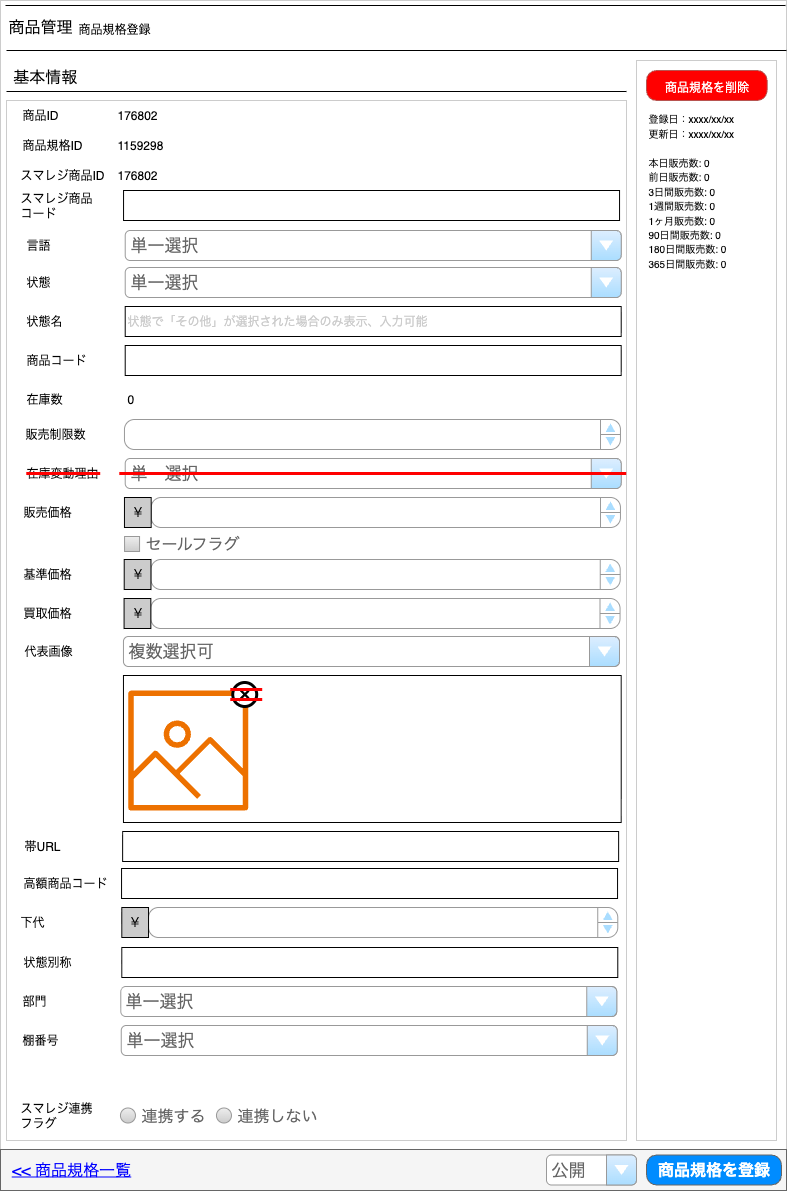

The diagram above was exported from draw.io. Its source (the exported page's mxGraphModel, read from the mxfile embedded in the PNG):
<mxGraphModel dx="2358" dy="1501" grid="1" gridSize="10" guides="1" tooltips="1" connect="1" arrows="0" fold="1" page="1" pageScale="1" pageWidth="827" pageHeight="1169" math="0" shadow="0">
  <root>
    <mxCell id="0" />
    <mxCell id="1" parent="0" />
    <mxCell id="9buzMnQgGaQAIZUij3Lj-98" value="" style="rounded=0;whiteSpace=wrap;html=1;strokeColor=#CCCCCC;" parent="1" vertex="1">
      <mxGeometry x="14" y="10" width="786" height="1190" as="geometry" />
    </mxCell>
    <mxCell id="fyHl5n2oHA6gkLdc2otB-1" value="" style="rounded=0;whiteSpace=wrap;html=1;fillColor=#f5f5f5;fontColor=#333333;strokeColor=#666666;" parent="1" vertex="1">
      <mxGeometry x="14" y="1159" width="786" height="41" as="geometry" />
    </mxCell>
    <mxCell id="fyHl5n2oHA6gkLdc2otB-2" value="商品規格を登録" style="strokeWidth=1;shadow=0;dashed=0;align=center;html=1;shape=mxgraph.mockup.buttons.button;strokeColor=#666666;fontColor=#ffffff;mainText=;buttonStyle=round;fontSize=16;fontStyle=1;fillColor=#008cff;whiteSpace=wrap;" parent="1" vertex="1">
      <mxGeometry x="660" y="1164.5" width="135" height="30" as="geometry" />
    </mxCell>
    <mxCell id="Wj2uoj_uAQn1TpJg4DvG-10" value="" style="rounded=0;whiteSpace=wrap;html=1;strokeColor=#CCCCCC;" parent="1" vertex="1">
      <mxGeometry x="650" y="70" width="140" height="1080" as="geometry" />
    </mxCell>
    <mxCell id="YBD_kLJDWc26tu-Oi4yT-1" value="" style="rounded=0;whiteSpace=wrap;html=1;strokeColor=#CCCCCC;" parent="1" vertex="1">
      <mxGeometry x="20" y="110" width="620" height="1040" as="geometry" />
    </mxCell>
    <mxCell id="zLP5G__2M_V1b6Hk1y4B-3" value="" style="line;strokeWidth=1" parent="1" vertex="1">
      <mxGeometry x="19" y="10" width="780" height="10" as="geometry" />
    </mxCell>
    <mxCell id="zLP5G__2M_V1b6Hk1y4B-4" value="" style="line;strokeWidth=1" parent="1" vertex="1">
      <mxGeometry x="20" y="55" width="780" height="10" as="geometry" />
    </mxCell>
    <mxCell id="zLP5G__2M_V1b6Hk1y4B-5" value="商品管理" style="text;spacingTop=-5;fontSize=16;" parent="1" vertex="1">
      <mxGeometry x="20" y="25" width="70" height="31" as="geometry" />
    </mxCell>
    <mxCell id="9buzMnQgGaQAIZUij3Lj-1" value="商品規格登録" style="text;spacingTop=-5;fontSize=12;" parent="1" vertex="1">
      <mxGeometry x="90" y="30" width="80" height="26" as="geometry" />
    </mxCell>
    <mxCell id="9buzMnQgGaQAIZUij3Lj-5" value="商品ID" style="text;html=1;align=left;verticalAlign=middle;whiteSpace=wrap;rounded=0;fontSize=12;" parent="1" vertex="1">
      <mxGeometry x="33.5" y="110" width="96.5" height="30" as="geometry" />
    </mxCell>
    <mxCell id="Wj2uoj_uAQn1TpJg4DvG-4" value="176802" style="text;html=1;align=left;verticalAlign=middle;whiteSpace=wrap;rounded=0;fontSize=12;" parent="1" vertex="1">
      <mxGeometry x="128.75" y="110" width="96.5" height="30" as="geometry" />
    </mxCell>
    <mxCell id="Wj2uoj_uAQn1TpJg4DvG-12" value="&lt;span style=&quot;font-weight: 400;&quot;&gt;&lt;font style=&quot;font-size: 12px; color: rgb(255, 255, 255);&quot;&gt;商品規格を削除&lt;/font&gt;&lt;/span&gt;" style="strokeWidth=1;shadow=0;dashed=0;align=center;html=1;shape=mxgraph.mockup.buttons.button;strokeColor=#b85450;mainText=;buttonStyle=round;fontSize=17;fontStyle=1;fillColor=#FF0000;whiteSpace=wrap;" parent="1" vertex="1">
      <mxGeometry x="660" y="80" width="120.63" height="30" as="geometry" />
    </mxCell>
    <mxCell id="Wj2uoj_uAQn1TpJg4DvG-18" value="&lt;div&gt;&lt;font style=&quot;font-size: 10px;&quot;&gt;登録日：xxxx/xx/xx&lt;/font&gt;&lt;div&gt;&lt;font style=&quot;font-size: 10px;&quot;&gt;更新日：xxxx/xx/xx&lt;/font&gt;&lt;/div&gt;&lt;/div&gt;" style="text;html=1;align=left;verticalAlign=middle;whiteSpace=wrap;rounded=0;fontSize=12;" parent="1" vertex="1">
      <mxGeometry x="660" y="115" width="120" height="40" as="geometry" />
    </mxCell>
    <mxCell id="Wj2uoj_uAQn1TpJg4DvG-77" value="基本情報" style="text;spacingTop=-5;fontSize=16;" parent="1" vertex="1">
      <mxGeometry x="24.67" y="75" width="70" height="31" as="geometry" />
    </mxCell>
    <mxCell id="Wj2uoj_uAQn1TpJg4DvG-78" value="" style="line;strokeWidth=1" parent="1" vertex="1">
      <mxGeometry x="20" y="96" width="620" height="10" as="geometry" />
    </mxCell>
    <mxCell id="WeB-VJR3kj5fR13H0vXk-1" value="商品規格ID" style="text;html=1;align=left;verticalAlign=middle;whiteSpace=wrap;rounded=0;fontSize=12;" parent="1" vertex="1">
      <mxGeometry x="33.5" y="140" width="96.5" height="30" as="geometry" />
    </mxCell>
    <mxCell id="WeB-VJR3kj5fR13H0vXk-2" value="1159298" style="text;html=1;align=left;verticalAlign=middle;whiteSpace=wrap;rounded=0;fontSize=12;" parent="1" vertex="1">
      <mxGeometry x="128.75" y="140" width="96.5" height="30" as="geometry" />
    </mxCell>
    <mxCell id="WeB-VJR3kj5fR13H0vXk-3" value="言語" style="text;html=1;align=left;verticalAlign=middle;whiteSpace=wrap;rounded=0;fontSize=12;" parent="1" vertex="1">
      <mxGeometry x="38.21" y="240" width="96.5" height="30" as="geometry" />
    </mxCell>
    <mxCell id="WeB-VJR3kj5fR13H0vXk-4" value="単一選択" style="strokeWidth=1;shadow=0;dashed=0;align=center;html=1;shape=mxgraph.mockup.forms.comboBox;strokeColor=#999999;fillColor=#ddeeff;align=left;fillColor2=#aaddff;mainText=;fontColor=#666666;fontSize=17;spacingLeft=3;" parent="1" vertex="1">
      <mxGeometry x="138.71" y="240" width="496" height="30" as="geometry" />
    </mxCell>
    <mxCell id="WeB-VJR3kj5fR13H0vXk-5" value="状態" style="text;html=1;align=left;verticalAlign=middle;whiteSpace=wrap;rounded=0;fontSize=12;" parent="1" vertex="1">
      <mxGeometry x="38.21" y="277" width="96.5" height="30" as="geometry" />
    </mxCell>
    <mxCell id="WeB-VJR3kj5fR13H0vXk-6" value="単一選択" style="strokeWidth=1;shadow=0;dashed=0;align=center;html=1;shape=mxgraph.mockup.forms.comboBox;strokeColor=#999999;fillColor=#ddeeff;align=left;fillColor2=#aaddff;mainText=;fontColor=#666666;fontSize=17;spacingLeft=3;" parent="1" vertex="1">
      <mxGeometry x="138.71" y="277" width="496" height="30" as="geometry" />
    </mxCell>
    <mxCell id="WeB-VJR3kj5fR13H0vXk-7" value="商品コード" style="text;html=1;align=left;verticalAlign=middle;whiteSpace=wrap;rounded=0;fontSize=12;" parent="1" vertex="1">
      <mxGeometry x="38.21" y="355" width="96.5" height="30" as="geometry" />
    </mxCell>
    <mxCell id="WeB-VJR3kj5fR13H0vXk-8" value="" style="rounded=0;whiteSpace=wrap;html=1;align=left;fontColor=#CCCCCC;" parent="1" vertex="1">
      <mxGeometry x="138.71" y="355" width="496" height="30" as="geometry" />
    </mxCell>
    <mxCell id="WeB-VJR3kj5fR13H0vXk-10" value="在庫数" style="text;html=1;align=left;verticalAlign=middle;whiteSpace=wrap;rounded=0;fontSize=12;" parent="1" vertex="1">
      <mxGeometry x="38.21" y="394" width="96.5" height="30" as="geometry" />
    </mxCell>
    <mxCell id="WeB-VJR3kj5fR13H0vXk-12" value="販売制限数" style="text;html=1;align=left;verticalAlign=middle;whiteSpace=wrap;rounded=0;fontSize=12;" parent="1" vertex="1">
      <mxGeometry x="37.46" y="429" width="96.5" height="30" as="geometry" />
    </mxCell>
    <mxCell id="WeB-VJR3kj5fR13H0vXk-13" value="" style="strokeWidth=1;shadow=0;dashed=0;align=left;html=1;shape=mxgraph.mockup.forms.spinner;strokeColor=#999999;spinLayout=right;spinStyle=normal;adjStyle=triangle;fillColor=#aaddff;fontSize=17;fontColor=#666666;mainText=;html=1;overflow=fill;verticalAlign=middle;spacingLeft=4;fontFamily=Helvetica;" parent="1" vertex="1">
      <mxGeometry x="137.96" y="429" width="496" height="30" as="geometry" />
    </mxCell>
    <mxCell id="WeB-VJR3kj5fR13H0vXk-14" value="在庫変動理由" style="text;html=1;align=left;verticalAlign=middle;whiteSpace=wrap;rounded=0;fontSize=12;" parent="1" vertex="1">
      <mxGeometry x="38.21" y="468" width="96.5" height="30" as="geometry" />
    </mxCell>
    <mxCell id="WeB-VJR3kj5fR13H0vXk-15" value="単一選択" style="strokeWidth=1;shadow=0;dashed=0;align=center;html=1;shape=mxgraph.mockup.forms.comboBox;strokeColor=#999999;fillColor=#ddeeff;align=left;fillColor2=#aaddff;mainText=;fontColor=#666666;fontSize=17;spacingLeft=3;" parent="1" vertex="1">
      <mxGeometry x="138.71" y="468" width="496" height="30" as="geometry" />
    </mxCell>
    <mxCell id="WeB-VJR3kj5fR13H0vXk-16" value="販売価格" style="text;html=1;align=left;verticalAlign=middle;whiteSpace=wrap;rounded=0;fontSize=12;" parent="1" vertex="1">
      <mxGeometry x="34.93" y="507" width="96.5" height="30" as="geometry" />
    </mxCell>
    <mxCell id="WeB-VJR3kj5fR13H0vXk-17" value="" style="strokeWidth=1;shadow=0;dashed=0;align=left;html=1;shape=mxgraph.mockup.forms.spinner;strokeColor=#999999;spinLayout=right;spinStyle=normal;adjStyle=triangle;fillColor=#aaddff;fontSize=17;fontColor=#666666;mainText=;html=1;overflow=fill;verticalAlign=middle;spacingLeft=4;fontFamily=Helvetica;" parent="1" vertex="1">
      <mxGeometry x="164.71" y="507" width="469.25" height="30" as="geometry" />
    </mxCell>
    <mxCell id="WeB-VJR3kj5fR13H0vXk-18" value="￥" style="rounded=0;whiteSpace=wrap;html=1;align=center;fontColor=#000000;fillColor=#CCCCCC;" parent="1" vertex="1">
      <mxGeometry x="137.96" y="507" width="26.75" height="30" as="geometry" />
    </mxCell>
    <mxCell id="WeB-VJR3kj5fR13H0vXk-19" value="買取価格" style="text;html=1;align=left;verticalAlign=middle;whiteSpace=wrap;rounded=0;fontSize=12;" parent="1" vertex="1">
      <mxGeometry x="34.550000000000004" y="608" width="96.5" height="30" as="geometry" />
    </mxCell>
    <mxCell id="WeB-VJR3kj5fR13H0vXk-20" value="" style="strokeWidth=1;shadow=0;dashed=0;align=left;html=1;shape=mxgraph.mockup.forms.spinner;strokeColor=#999999;spinLayout=right;spinStyle=normal;adjStyle=triangle;fillColor=#aaddff;fontSize=17;fontColor=#666666;mainText=;html=1;overflow=fill;verticalAlign=middle;spacingLeft=4;fontFamily=Helvetica;" parent="1" vertex="1">
      <mxGeometry x="164.32999999999998" y="608" width="469.25" height="30" as="geometry" />
    </mxCell>
    <mxCell id="WeB-VJR3kj5fR13H0vXk-21" value="￥" style="rounded=0;whiteSpace=wrap;html=1;align=center;fontColor=#000000;fillColor=#CCCCCC;" parent="1" vertex="1">
      <mxGeometry x="137.57999999999998" y="608" width="26.75" height="30" as="geometry" />
    </mxCell>
    <mxCell id="WeB-VJR3kj5fR13H0vXk-22" value="代表画像" style="text;html=1;align=left;verticalAlign=middle;whiteSpace=wrap;rounded=0;fontSize=12;" parent="1" vertex="1">
      <mxGeometry x="36.46" y="646" width="96.5" height="30" as="geometry" />
    </mxCell>
    <mxCell id="WeB-VJR3kj5fR13H0vXk-23" value="複数選択可" style="strokeWidth=1;shadow=0;dashed=0;align=center;html=1;shape=mxgraph.mockup.forms.comboBox;strokeColor=#999999;fillColor=#ddeeff;align=left;fillColor2=#aaddff;mainText=;fontColor=#666666;fontSize=17;spacingLeft=3;" parent="1" vertex="1">
      <mxGeometry x="136.96" y="646" width="496" height="30" as="geometry" />
    </mxCell>
    <mxCell id="WeB-VJR3kj5fR13H0vXk-24" value="" style="rounded=0;whiteSpace=wrap;html=1;align=left;fontColor=#CCCCCC;" parent="1" vertex="1">
      <mxGeometry x="136.96" y="685" width="497.75" height="147" as="geometry" />
    </mxCell>
    <mxCell id="WeB-VJR3kj5fR13H0vXk-25" value="" style="sketch=0;outlineConnect=0;fontColor=#232F3E;gradientColor=none;fillColor=#ED7100;strokeColor=none;dashed=0;verticalLabelPosition=bottom;verticalAlign=top;align=center;html=1;fontSize=12;fontStyle=0;pointerEvents=1;shape=mxgraph.aws4.container_registry_image;" parent="1" vertex="1">
      <mxGeometry x="141.71" y="700" width="120" height="120" as="geometry" />
    </mxCell>
    <mxCell id="WeB-VJR3kj5fR13H0vXk-26" value="" style="points=[[0.145,0.145,0],[0.5,0,0],[0.855,0.145,0],[1,0.5,0],[0.855,0.855,0],[0.5,1,0],[0.145,0.855,0],[0,0.5,0]];shape=mxgraph.bpmn.event;html=1;verticalLabelPosition=bottom;labelBackgroundColor=#ffffff;verticalAlign=top;align=center;perimeter=ellipsePerimeter;outlineConnect=0;aspect=fixed;outline=end;symbol=cancel;" parent="1" vertex="1">
      <mxGeometry x="246.21" y="692" width="24" height="24" as="geometry" />
    </mxCell>
    <mxCell id="WeB-VJR3kj5fR13H0vXk-27" value="帯URL" style="text;html=1;align=left;verticalAlign=middle;whiteSpace=wrap;rounded=0;fontSize=12;" parent="1" vertex="1">
      <mxGeometry x="35.62999999999999" y="841" width="96.5" height="30" as="geometry" />
    </mxCell>
    <mxCell id="WeB-VJR3kj5fR13H0vXk-28" value="" style="rounded=0;whiteSpace=wrap;html=1;align=left;fontColor=#CCCCCC;" parent="1" vertex="1">
      <mxGeometry x="136.13" y="841" width="496" height="30" as="geometry" />
    </mxCell>
    <mxCell id="WeB-VJR3kj5fR13H0vXk-29" value="セールフラグ" style="strokeWidth=1;shadow=0;dashed=0;align=center;html=1;shape=mxgraph.mockup.forms.rrect;rSize=0;fillColor=#eeeeee;strokeColor=#999999;gradientColor=#cccccc;align=left;spacingLeft=4;fontSize=16;fontColor=#666666;labelPosition=right;" parent="1" vertex="1">
      <mxGeometry x="138.06" y="546" width="15" height="15" as="geometry" />
    </mxCell>
    <mxCell id="WeB-VJR3kj5fR13H0vXk-30" value="高額商品コード" style="text;html=1;align=left;verticalAlign=middle;whiteSpace=wrap;rounded=0;fontSize=12;" parent="1" vertex="1">
      <mxGeometry x="34.550000000000004" y="878" width="96.5" height="30" as="geometry" />
    </mxCell>
    <mxCell id="WeB-VJR3kj5fR13H0vXk-31" value="" style="rounded=0;whiteSpace=wrap;html=1;align=left;fontColor=#CCCCCC;" parent="1" vertex="1">
      <mxGeometry x="135.05" y="878" width="496" height="30" as="geometry" />
    </mxCell>
    <mxCell id="WeB-VJR3kj5fR13H0vXk-32" value="下代" style="text;html=1;align=left;verticalAlign=middle;whiteSpace=wrap;rounded=0;fontSize=12;" parent="1" vertex="1">
      <mxGeometry x="32.24999999999999" y="917" width="96.5" height="30" as="geometry" />
    </mxCell>
    <mxCell id="WeB-VJR3kj5fR13H0vXk-33" value="" style="strokeWidth=1;shadow=0;dashed=0;align=left;html=1;shape=mxgraph.mockup.forms.spinner;strokeColor=#999999;spinLayout=right;spinStyle=normal;adjStyle=triangle;fillColor=#aaddff;fontSize=17;fontColor=#666666;mainText=;html=1;overflow=fill;verticalAlign=middle;spacingLeft=4;fontFamily=Helvetica;" parent="1" vertex="1">
      <mxGeometry x="162.02999999999997" y="917" width="469.25" height="30" as="geometry" />
    </mxCell>
    <mxCell id="WeB-VJR3kj5fR13H0vXk-34" value="￥" style="rounded=0;whiteSpace=wrap;html=1;align=center;fontColor=#000000;fillColor=#CCCCCC;" parent="1" vertex="1">
      <mxGeometry x="135.27999999999997" y="917" width="26.75" height="30" as="geometry" />
    </mxCell>
    <mxCell id="WeB-VJR3kj5fR13H0vXk-35" value="状態別称" style="text;html=1;align=left;verticalAlign=middle;whiteSpace=wrap;rounded=0;fontSize=12;" parent="1" vertex="1">
      <mxGeometry x="34.779999999999994" y="957" width="96.5" height="30" as="geometry" />
    </mxCell>
    <mxCell id="WeB-VJR3kj5fR13H0vXk-36" value="" style="rounded=0;whiteSpace=wrap;html=1;align=left;fontColor=#CCCCCC;" parent="1" vertex="1">
      <mxGeometry x="135.28" y="957" width="496" height="30" as="geometry" />
    </mxCell>
    <mxCell id="WeB-VJR3kj5fR13H0vXk-37" value="部門" style="text;html=1;align=left;verticalAlign=middle;whiteSpace=wrap;rounded=0;fontSize=12;" parent="1" vertex="1">
      <mxGeometry x="33.779999999999994" y="996" width="96.5" height="30" as="geometry" />
    </mxCell>
    <mxCell id="WeB-VJR3kj5fR13H0vXk-38" value="単一選択" style="strokeWidth=1;shadow=0;dashed=0;align=center;html=1;shape=mxgraph.mockup.forms.comboBox;strokeColor=#999999;fillColor=#ddeeff;align=left;fillColor2=#aaddff;mainText=;fontColor=#666666;fontSize=17;spacingLeft=3;" parent="1" vertex="1">
      <mxGeometry x="134.28" y="996" width="496" height="30" as="geometry" />
    </mxCell>
    <mxCell id="WeB-VJR3kj5fR13H0vXk-39" value="&amp;lt;&amp;lt; 商品規格一覧" style="text;html=1;align=center;verticalAlign=middle;whiteSpace=wrap;rounded=0;fontStyle=4;fontSize=16;fontColor=#0000FF;" parent="1" vertex="1">
      <mxGeometry x="20" y="1165" width="130" height="30" as="geometry" />
    </mxCell>
    <mxCell id="WeB-VJR3kj5fR13H0vXk-40" value="&lt;div&gt;&lt;div&gt;&lt;span style=&quot;font-size: 10px;&quot;&gt;本日販売数: 0&lt;/span&gt;&lt;/div&gt;&lt;/div&gt;&lt;div&gt;&lt;div&gt;&lt;span style=&quot;font-size: 10px;&quot;&gt;前日販売数: 0&lt;/span&gt;&lt;/div&gt;&lt;/div&gt;&lt;div&gt;&lt;div&gt;&lt;span style=&quot;font-size: 10px;&quot;&gt;3日間販売数: 0&lt;/span&gt;&lt;/div&gt;&lt;/div&gt;&lt;div&gt;&lt;div&gt;&lt;span style=&quot;font-size: 10px;&quot;&gt;1週間販売数: 0&lt;/span&gt;&lt;/div&gt;&lt;/div&gt;&lt;div&gt;&lt;div&gt;&lt;span style=&quot;font-size: 10px;&quot;&gt;1ヶ月&lt;/span&gt;&lt;span style=&quot;font-size: 10px; background-color: transparent; color: light-dark(rgb(0, 0, 0), rgb(255, 255, 255));&quot;&gt;販売数: 0&lt;/span&gt;&lt;/div&gt;&lt;/div&gt;&lt;div&gt;&lt;div&gt;&lt;span style=&quot;font-size: 10px;&quot;&gt;90日&lt;/span&gt;&lt;span style=&quot;font-size: 10px; background-color: transparent; color: light-dark(rgb(0, 0, 0), rgb(255, 255, 255));&quot;&gt;間&lt;/span&gt;&lt;span style=&quot;font-size: 10px; background-color: transparent; color: light-dark(rgb(0, 0, 0), rgb(255, 255, 255));&quot;&gt;販売数: 0&lt;/span&gt;&lt;/div&gt;&lt;/div&gt;&lt;div&gt;&lt;div&gt;&lt;span style=&quot;background-color: transparent; color: light-dark(rgb(0, 0, 0), rgb(255, 255, 255)); font-size: 10px;&quot;&gt;180日&lt;/span&gt;&lt;span style=&quot;background-color: transparent; color: light-dark(rgb(0, 0, 0), rgb(255, 255, 255)); font-size: 10px;&quot;&gt;間&lt;/span&gt;&lt;span style=&quot;font-size: 10px;&quot;&gt;販売数: 0&lt;/span&gt;&lt;/div&gt;&lt;/div&gt;&lt;div&gt;&lt;div&gt;&lt;span style=&quot;background-color: transparent; color: light-dark(rgb(0, 0, 0), rgb(255, 255, 255)); font-size: 10px;&quot;&gt;365日&lt;/span&gt;&lt;span style=&quot;background-color: transparent; color: light-dark(rgb(0, 0, 0), rgb(255, 255, 255)); font-size: 10px;&quot;&gt;間&lt;/span&gt;&lt;span style=&quot;font-size: 10px;&quot;&gt;販売数: 0&lt;/span&gt;&lt;/div&gt;&lt;/div&gt;" style="text;html=1;align=left;verticalAlign=middle;whiteSpace=wrap;rounded=0;fontSize=12;" parent="1" vertex="1">
      <mxGeometry x="660" y="165" width="120" height="113" as="geometry" />
    </mxCell>
    <mxCell id="WeB-VJR3kj5fR13H0vXk-43" value="基準価格" style="text;html=1;align=left;verticalAlign=middle;whiteSpace=wrap;rounded=0;fontSize=12;" parent="1" vertex="1">
      <mxGeometry x="34.68" y="569" width="96.5" height="30" as="geometry" />
    </mxCell>
    <mxCell id="WeB-VJR3kj5fR13H0vXk-44" value="" style="strokeWidth=1;shadow=0;dashed=0;align=left;html=1;shape=mxgraph.mockup.forms.spinner;strokeColor=#999999;spinLayout=right;spinStyle=normal;adjStyle=triangle;fillColor=#aaddff;fontSize=17;fontColor=#666666;mainText=;html=1;overflow=fill;verticalAlign=middle;spacingLeft=4;fontFamily=Helvetica;" parent="1" vertex="1">
      <mxGeometry x="164.45999999999998" y="569" width="469.25" height="30" as="geometry" />
    </mxCell>
    <mxCell id="WeB-VJR3kj5fR13H0vXk-45" value="￥" style="rounded=0;whiteSpace=wrap;html=1;align=center;fontColor=#000000;fillColor=#CCCCCC;" parent="1" vertex="1">
      <mxGeometry x="137.70999999999998" y="569" width="26.75" height="30" as="geometry" />
    </mxCell>
    <mxCell id="WeB-VJR3kj5fR13H0vXk-52" value="0" style="text;html=1;align=left;verticalAlign=middle;whiteSpace=wrap;rounded=0;fontSize=12;" parent="1" vertex="1">
      <mxGeometry x="138.71" y="394" width="96.5" height="30" as="geometry" />
    </mxCell>
    <mxCell id="WeB-VJR3kj5fR13H0vXk-53" value="棚番号" style="text;html=1;align=left;verticalAlign=middle;whiteSpace=wrap;rounded=0;fontSize=12;" parent="1" vertex="1">
      <mxGeometry x="34.249999999999964" y="1035" width="96.5" height="30" as="geometry" />
    </mxCell>
    <mxCell id="WeB-VJR3kj5fR13H0vXk-54" value="単一選択" style="strokeWidth=1;shadow=0;dashed=0;align=center;html=1;shape=mxgraph.mockup.forms.comboBox;strokeColor=#999999;fillColor=#ddeeff;align=left;fillColor2=#aaddff;mainText=;fontColor=#666666;fontSize=17;spacingLeft=3;" parent="1" vertex="1">
      <mxGeometry x="134.74999999999997" y="1035" width="496" height="30" as="geometry" />
    </mxCell>
    <mxCell id="K01jdwPmuOkNp8z4aFWv-1" value="" style="endArrow=none;html=1;rounded=0;strokeWidth=3;strokeColor=#FF0000;" parent="1" edge="1">
      <mxGeometry width="50" height="50" relative="1" as="geometry">
        <mxPoint x="39.71" y="483" as="sourcePoint" />
        <mxPoint x="113.71" y="483" as="targetPoint" />
      </mxGeometry>
    </mxCell>
    <mxCell id="K01jdwPmuOkNp8z4aFWv-2" value="" style="endArrow=none;html=1;rounded=0;strokeWidth=3;strokeColor=#FF0000;" parent="1" edge="1">
      <mxGeometry width="50" height="50" relative="1" as="geometry">
        <mxPoint x="132.71" y="483" as="sourcePoint" />
        <mxPoint x="639.71" y="483" as="targetPoint" />
      </mxGeometry>
    </mxCell>
    <mxCell id="TVQD9mNRUHodwrd6y1b6-1" value="" style="endArrow=none;html=1;rounded=0;strokeColor=#FF0000;strokeWidth=3;" parent="1" edge="1">
      <mxGeometry width="50" height="50" relative="1" as="geometry">
        <mxPoint x="243.71" y="699" as="sourcePoint" />
        <mxPoint x="275.71" y="699" as="targetPoint" />
      </mxGeometry>
    </mxCell>
    <mxCell id="TVQD9mNRUHodwrd6y1b6-2" value="" style="endArrow=none;html=1;rounded=0;strokeColor=#FF0000;strokeWidth=3;" parent="1" edge="1">
      <mxGeometry width="50" height="50" relative="1" as="geometry">
        <mxPoint x="243.71" y="709" as="sourcePoint" />
        <mxPoint x="275.71" y="709" as="targetPoint" />
      </mxGeometry>
    </mxCell>
    <mxCell id="TVQD9mNRUHodwrd6y1b6-3" value="状態名" style="text;html=1;align=left;verticalAlign=middle;whiteSpace=wrap;rounded=0;fontSize=12;" parent="1" vertex="1">
      <mxGeometry x="38.21" y="316" width="96.5" height="30" as="geometry" />
    </mxCell>
    <mxCell id="TVQD9mNRUHodwrd6y1b6-4" value="状態で「その他」が選択された場合のみ表示、入力可能" style="rounded=0;whiteSpace=wrap;html=1;align=left;fontColor=#CCCCCC;" parent="1" vertex="1">
      <mxGeometry x="138.71" y="316" width="496" height="30" as="geometry" />
    </mxCell>
    <mxCell id="NHznQGDwWyKaxqM1RZ2E-1" value="スマレジ連携&lt;div&gt;フラグ&lt;/div&gt;" style="text;html=1;align=left;verticalAlign=middle;whiteSpace=wrap;rounded=0;fontSize=12;" parent="1" vertex="1">
      <mxGeometry x="32.25" y="1110" width="96.5" height="30" as="geometry" />
    </mxCell>
    <mxCell id="NHznQGDwWyKaxqM1RZ2E-2" value="&lt;font style=&quot;font-size: 16px;&quot;&gt;連携する&lt;/font&gt;" style="shape=ellipse;fillColor=#eeeeee;strokeColor=#999999;gradientColor=#cccccc;html=1;align=left;spacingLeft=4;fontSize=17;fontColor=#666666;labelPosition=right;shadow=0;" parent="1" vertex="1">
      <mxGeometry x="133.96" y="1117.5" width="15" height="15" as="geometry" />
    </mxCell>
    <mxCell id="NHznQGDwWyKaxqM1RZ2E-3" value="&lt;font style=&quot;font-size: 16px;&quot;&gt;連携しない&lt;/font&gt;" style="shape=ellipse;fillColor=#eeeeee;strokeColor=#999999;gradientColor=#cccccc;html=1;align=left;spacingLeft=4;fontSize=17;fontColor=#666666;labelPosition=right;shadow=0;" parent="1" vertex="1">
      <mxGeometry x="229.96" y="1117.5" width="15" height="15" as="geometry" />
    </mxCell>
    <mxCell id="t9tBnGI9hZQXMztPnZKT-1" value="スマレジ商品ID" style="text;html=1;align=left;verticalAlign=middle;whiteSpace=wrap;rounded=0;fontSize=12;" parent="1" vertex="1">
      <mxGeometry x="32.24999999999999" y="170" width="96.5" height="30" as="geometry" />
    </mxCell>
    <mxCell id="t9tBnGI9hZQXMztPnZKT-2" value="176802" style="text;html=1;align=left;verticalAlign=middle;whiteSpace=wrap;rounded=0;fontSize=12;" parent="1" vertex="1">
      <mxGeometry x="128.75" y="170" width="96.5" height="30" as="geometry" />
    </mxCell>
    <mxCell id="t9tBnGI9hZQXMztPnZKT-3" value="スマレジ商品&lt;div&gt;コード&lt;/div&gt;" style="text;html=1;align=left;verticalAlign=middle;whiteSpace=wrap;rounded=0;fontSize=12;" parent="1" vertex="1">
      <mxGeometry x="32.25" y="200" width="117.75" height="30" as="geometry" />
    </mxCell>
    <mxCell id="t9tBnGI9hZQXMztPnZKT-4" value="" style="rounded=0;whiteSpace=wrap;html=1;align=left;fontColor=#CCCCCC;" parent="1" vertex="1">
      <mxGeometry x="137.04999999999998" y="200" width="496" height="30" as="geometry" />
    </mxCell>
    <mxCell id="d0qrnWf6oviJX-E8BRXc-1" value="公開" style="strokeWidth=1;shadow=0;dashed=0;align=center;html=1;shape=mxgraph.mockup.forms.comboBox;strokeColor=#999999;fillColor=#ddeeff;align=left;fillColor2=#aaddff;mainText=;fontColor=#666666;fontSize=17;spacingLeft=3;" parent="1" vertex="1">
      <mxGeometry x="560" y="1164.5" width="90" height="30" as="geometry" />
    </mxCell>
  </root>
</mxGraphModel>